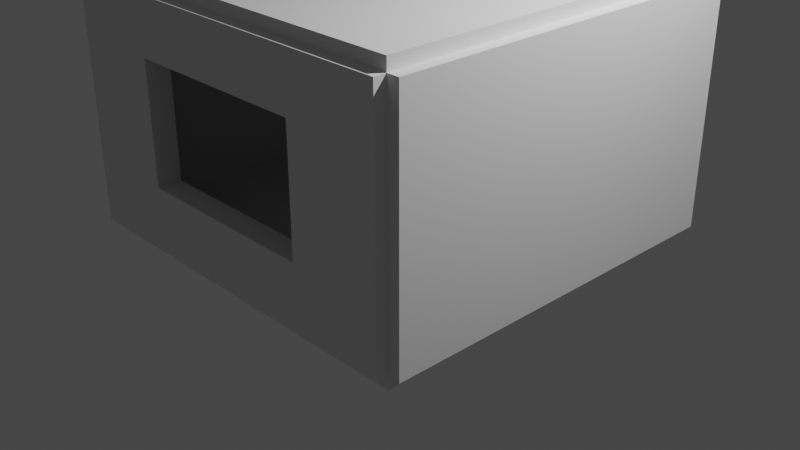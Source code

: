 # Source: Room.blend  (saved by Blender 2.90.8; exported with 4.5.12 LTS)
import bpy
from mathutils import Matrix  # noqa: F401  (used for matrix-valued properties, if any)

bpy.ops.wm.read_factory_settings(use_empty=True)
scene = bpy.context.scene
scene.name = 'Scene'

# ---- collections
col_collection = bpy.data.collections.new('Collection'); scene.collection.children.link(col_collection)

# ---- world
world_world = bpy.data.worlds.new('World'); scene.world = world_world
world_world.use_nodes = True; world_world.node_tree.nodes.clear()
_N = world_world.node_tree.nodes; _L = world_world.node_tree.links
n0 = _N.new('ShaderNodeOutputWorld'); n0.name = 'World Output'; n0.location = (300, 300)
n1 = _N.new('ShaderNodeBackground'); n1.name = 'Background'; n1.location = (10, 300)
n1.inputs[0].default_value = (0.05088, 0.05088, 0.05088, 1.0)
_L.new(n1.outputs[0], n0.inputs[0])
n0.is_active_output = True
world_world.color = (0.05088, 0.05088, 0.05088)
world_world.use_sun_shadow = False
world_world.sun_shadow_jitter_overblur = 0.0

# ---- cameras
cam_camera = bpy.data.cameras.new('Camera')
cam_camera.clip_end = 100.0
cam_camera.ortho_scale = 7.314

# ---- lights
light_light = bpy.data.lights.new('Light', 'POINT')
light_light.transmission_factor = 0.0
light_light.energy = 1000.0
light_light.shadow_soft_size = 0.1
light_light.shadow_maximum_resolution = 0.006
light_light.use_absolute_resolution = True

# ---- meshes
me_cube_008 = bpy.data.meshes.new('Cube.008')
me_cube_008.from_pydata([(-1.0, -1.0, -1.0), (-1.0, -1.0, 1.0), (-1.0, 1.0, -1.0), (-1.0, 1.0, 1.0), (1.0, -1.0, -1.0), (1.0, -1.0, 1.0), (1.0, 1.0, -1.0), (1.0, 1.0, 1.0)], [], [(0, 1, 3, 2), (2, 3, 7, 6), (6, 7, 5, 4), (4, 5, 1, 0), (2, 6, 4, 0), (7, 3, 1, 5)])
_uv = me_cube_008.uv_layers.new(name='UVMap')
_uv.uv.foreach_set('vector', [0.375, 0.0, 0.625, 0.0, 0.625, 0.25, 0.375, 0.25, 0.375, 0.25, 0.625, 0.25, 0.625, 0.5, 0.375, 0.5, 0.375, 0.5, 0.625, 0.5, 0.625, 0.75, 0.375, 0.75, 0.375, 0.75, 0.625, 0.75, 0.625, 1.0, 0.375, 1.0, 0.125, 0.5, 0.375, 0.5, 0.375, 0.75, 0.125, 0.75, 0.625, 0.5, 0.875, 0.5, 0.875, 0.75, 0.625, 0.75])
me_cube_008.use_remesh_fix_poles = True
me_cube_008.use_remesh_preserve_attributes = False
me_cube_008.use_mirror_vertex_groups = False
me_cube_008.update()
me_cube_009 = bpy.data.meshes.new('Cube.009')
me_cube_009.from_pydata([(-1.0, -1.0, -1.0), (-1.0, -1.0, 1.0), (-1.0, 1.0, -1.0), (-1.0, 1.0, 1.0), (1.0, -1.0, -1.0), (1.0, -1.0, 1.0), (1.0, 1.0, -1.0), (1.0, 1.0, 1.0)], [], [(0, 1, 3, 2), (2, 3, 7, 6), (6, 7, 5, 4), (4, 5, 1, 0), (2, 6, 4, 0), (7, 3, 1, 5)])
_uv = me_cube_009.uv_layers.new(name='UVMap')
_uv.uv.foreach_set('vector', [0.375, 0.0, 0.625, 0.0, 0.625, 0.25, 0.375, 0.25, 0.375, 0.25, 0.625, 0.25, 0.625, 0.5, 0.375, 0.5, 0.375, 0.5, 0.625, 0.5, 0.625, 0.75, 0.375, 0.75, 0.375, 0.75, 0.625, 0.75, 0.625, 1.0, 0.375, 1.0, 0.125, 0.5, 0.375, 0.5, 0.375, 0.75, 0.125, 0.75, 0.625, 0.5, 0.875, 0.5, 0.875, 0.75, 0.625, 0.75])
me_cube_009.use_remesh_fix_poles = True
me_cube_009.use_remesh_preserve_attributes = False
me_cube_009.use_mirror_vertex_groups = False
me_cube_009.update()
me_cube_010 = bpy.data.meshes.new('Cube.010')
me_cube_010.from_pydata([(-1.0, -1.0, -1.0), (-1.0, -1.0, 1.0), (-1.0, 1.0, -1.0), (-1.0, 1.0, 1.0), (1.0, -1.0, -1.0), (1.0, -1.0, 1.0), (1.0, 1.0, -1.0), (1.0, 1.0, 1.0)], [], [(0, 1, 3, 2), (2, 3, 7, 6), (6, 7, 5, 4), (4, 5, 1, 0), (2, 6, 4, 0), (7, 3, 1, 5)])
_uv = me_cube_010.uv_layers.new(name='UVMap')
_uv.uv.foreach_set('vector', [0.375, 0.0, 0.625, 0.0, 0.625, 0.25, 0.375, 0.25, 0.375, 0.25, 0.625, 0.25, 0.625, 0.5, 0.375, 0.5, 0.375, 0.5, 0.625, 0.5, 0.625, 0.75, 0.375, 0.75, 0.375, 0.75, 0.625, 0.75, 0.625, 1.0, 0.375, 1.0, 0.125, 0.5, 0.375, 0.5, 0.375, 0.75, 0.125, 0.75, 0.625, 0.5, 0.875, 0.5, 0.875, 0.75, 0.625, 0.75])
me_cube_010.use_remesh_fix_poles = True
me_cube_010.use_remesh_preserve_attributes = False
me_cube_010.use_mirror_vertex_groups = False
me_cube_010.update()
me_cube_011 = bpy.data.meshes.new('Cube.011')
me_cube_011.from_pydata([(-1.0, -1.0, -1.0), (-1.0, -1.0, 1.0), (-1.0, 1.0, -1.0), (-1.0, 1.0, 1.0), (1.0, -1.0, -1.0), (1.0, -1.0, 1.0), (1.0, 1.0, -1.0), (1.0, 1.0, 1.0), (1.0, 0.5, -0.46), (-1.0, 0.5, -0.46), (1.0, -0.5, 0.54), (-1.0, -0.5, 0.54), (1.0, 0.5, 0.5), (1.0, 0.5, 0.54), (-1.0, 0.5, 0.54), (1.0, -0.5, -0.46), (-1.0, -0.5, -0.46), (-1.0, -0.5, 0.5)], [], [(0, 1, 17, 16, 9, 2), (2, 3, 7, 6), (6, 7, 12, 8, 15, 4), (4, 5, 1, 0), (2, 6, 4, 0), (7, 3, 1, 5), (15, 16, 17, 11, 10), (9, 8, 12, 13, 14), (4, 15, 10, 13, 12, 7, 5), (2, 9, 14, 11, 17, 1, 3), (8, 9, 16, 15), (10, 11, 14, 13)])
_uv = me_cube_011.uv_layers.new(name='UVMap')
_uv.uv.foreach_set('vector', [0.375, 0.0, 0.625, 0.0, 0.5625, 0.0625, 0.4425, 0.0625, 0.4425, 0.1875, 0.375, 0.25, 0.375, 0.25, 0.625, 0.25, 0.625, 0.5, 0.375, 0.5, 0.375, 0.5, 0.625, 0.5, 0.5625, 0.5625, 0.4425, 0.5625, 0.4425, 0.6875, 0.375, 0.75, 0.375, 0.75, 0.625, 0.75, 0.625, 1.0, 0.375, 1.0, 0.125, 0.5, 0.375, 0.5, 0.375, 0.75, 0.125, 0.75, 0.625, 0.5, 0.875, 0.5, 0.875, 0.75, 0.625, 0.75, 0.375, 0.6019, 0.375, 0.6332, 0.615, 0.6332, 0.625, 0.6332, 0.625, 0.6019, 0.375, 0.1168, 0.375, 0.1481, 0.615, 0.1481, 0.625, 0.1481, 0.625, 0.1168, 0.375, 0.75, 0.4425, 0.6875, 0.5675, 0.6875, 0.5675, 0.5625, 0.5625, 0.5625, 0.625, 0.5, 0.625, 0.75, 0.375, 0.25, 0.4425, 0.1875, 0.5675, 0.1875, 0.5675, 0.0625, 0.5625, 0.0625, 0.625, 0.0, 0.625, 0.25, 0.125, 0.6019, 0.125, 0.6332, 0.375, 0.6332, 0.375, 0.6019, 0.625, 0.6019, 0.625, 0.6332, 0.875, 0.6332, 0.875, 0.6019])
me_cube_011.use_remesh_fix_poles = True
me_cube_011.use_remesh_preserve_attributes = False
me_cube_011.use_mirror_vertex_groups = False
me_cube_011.update()
me_cube_012 = bpy.data.meshes.new('Cube.012')
me_cube_012.from_pydata([(-1.0, -1.0, -1.0), (-1.0, -1.0, 1.0), (-1.0, 1.0, -1.0), (-1.0, 1.0, 1.0), (1.0, -1.0, -1.0), (1.0, -1.0, 1.0), (1.0, 1.0, -1.0), (1.0, 1.0, 1.0), (1.0, 0.5, -0.46), (-1.0, 0.5, -0.46), (1.0, -0.5, 0.54), (-1.0, -0.5, 0.54), (1.0, 0.5, 0.5), (1.0, 0.5, 0.54), (-1.0, 0.5, 0.54), (1.0, -0.5, -0.46), (-1.0, -0.5, -0.46)], [], [(0, 1, 11, 16, 9, 2), (2, 3, 7, 6), (6, 7, 12, 8, 15, 4), (4, 5, 1, 0), (2, 6, 4, 0), (7, 3, 1, 5), (15, 16, 11, 10), (9, 8, 12, 13, 14), (4, 15, 10, 13, 12, 7, 5), (2, 9, 14, 11, 1, 3), (8, 9, 16, 15), (10, 11, 14, 13)])
_uv = me_cube_012.uv_layers.new(name='UVMap')
_uv.uv.foreach_set('vector', [0.375, 0.0, 0.625, 0.0, 0.5675, 0.0625, 0.4425, 0.0625, 0.4425, 0.1875, 0.375, 0.25, 0.375, 0.25, 0.625, 0.25, 0.625, 0.5, 0.375, 0.5, 0.375, 0.5, 0.625, 0.5, 0.5625, 0.5625, 0.4425, 0.5625, 0.4425, 0.6875, 0.375, 0.75, 0.375, 0.75, 0.625, 0.75, 0.625, 1.0, 0.375, 1.0, 0.125, 0.5, 0.375, 0.5, 0.375, 0.75, 0.125, 0.75, 0.625, 0.5, 0.875, 0.5, 0.875, 0.75, 0.625, 0.75, 0.375, 0.5717, 0.375, 0.6029, 0.625, 0.6029, 0.625, 0.5717, 0.375, 0.1471, 0.375, 0.1783, 0.615, 0.1783, 0.625, 0.1783, 0.625, 0.1471, 0.375, 0.75, 0.4425, 0.6875, 0.5675, 0.6875, 0.5675, 0.5625, 0.5625, 0.5625, 0.625, 0.5, 0.625, 0.75, 0.375, 0.25, 0.4425, 0.1875, 0.5675, 0.1875, 0.5675, 0.0625, 0.625, 0.0, 0.625, 0.25, 0.125, 0.5717, 0.125, 0.6029, 0.375, 0.6029, 0.375, 0.5717, 0.625, 0.5717, 0.625, 0.6029, 0.875, 0.6029, 0.875, 0.5717])
me_cube_012.use_remesh_fix_poles = True
me_cube_012.use_remesh_preserve_attributes = False
me_cube_012.use_mirror_vertex_groups = False
me_cube_012.update()
me_cube_013 = bpy.data.meshes.new('Cube.013')
me_cube_013.from_pydata([(-1.0, -1.0, -1.0), (-1.0, -1.0, 1.0), (-1.0, 1.0, -1.0), (-1.0, 1.0, 1.0), (1.0, -1.0, -1.0), (1.0, -1.0, 1.0), (1.0, 1.0, -1.0), (1.0, 1.0, 1.0)], [], [(0, 1, 3, 2), (2, 3, 7, 6), (6, 7, 5, 4), (4, 5, 1, 0), (2, 6, 4, 0), (7, 3, 1, 5)])
_uv = me_cube_013.uv_layers.new(name='UVMap')
_uv.uv.foreach_set('vector', [0.375, 0.0, 0.625, 0.0, 0.625, 0.25, 0.375, 0.25, 0.375, 0.25, 0.625, 0.25, 0.625, 0.5, 0.375, 0.5, 0.375, 0.5, 0.625, 0.5, 0.625, 0.75, 0.375, 0.75, 0.375, 0.75, 0.625, 0.75, 0.625, 1.0, 0.375, 1.0, 0.125, 0.5, 0.375, 0.5, 0.375, 0.75, 0.125, 0.75, 0.625, 0.5, 0.875, 0.5, 0.875, 0.75, 0.625, 0.75])
me_cube_013.use_remesh_fix_poles = True
me_cube_013.use_remesh_preserve_attributes = False
me_cube_013.use_mirror_vertex_groups = False
me_cube_013.update()

# ---- objects
ob_light = bpy.data.objects.new('Light', light_light)
ob_camera = bpy.data.objects.new('Camera', cam_camera)
ob_cube = bpy.data.objects.new('Cube', me_cube_008)
ob_cube_004 = bpy.data.objects.new('Cube.004', me_cube_009)
ob_cube_005 = bpy.data.objects.new('Cube.005', me_cube_010)
ob_cube_006 = bpy.data.objects.new('Cube.006', me_cube_011)
ob_cube_007 = bpy.data.objects.new('Cube.007', me_cube_012)
ob_cube_008 = bpy.data.objects.new('Cube.008', me_cube_013)

# ---- transforms, parenting, visibility, modifiers, constraints
ob_light.location = (4.076, 1.005, 5.904)
ob_light.rotation_euler = (0.6503, 0.05522, 1.866)
ob_light.lock_rotations_4d = False
ob_light.empty_display_type = 'ARROWS'
ob_light.color = (0.0, 0.0, 0.0, 0.0)
ob_light.lineart.crease_threshold = 0.0
ob_camera.location = (7.359, -6.926, 4.958)
ob_camera.rotation_euler = (1.109, 0.0, 0.8149)
ob_camera.lock_rotations_4d = False
ob_camera.empty_display_type = 'ARROWS'
ob_camera.color = (0.0, 0.0, 0.0, 0.0)
ob_camera.display_type = 'WIRE'
ob_camera.lineart.crease_threshold = 0.0
ob_cube.location = (2.0, 0.0, 1.25)
ob_cube.scale = (0.125, 2.0, 1.25)
ob_cube.lineart.crease_threshold = 0.0
ob_cube_004.location = (-2.0, 0.0, 1.25)
ob_cube_004.scale = (0.125, 2.0, 1.25)
ob_cube_004.lineart.crease_threshold = 0.0
ob_cube_005.location = (0.0, 0.0, 0.0)
ob_cube_005.rotation_euler = (0.0, 1.571, 0.0)
ob_cube_005.scale = (0.125, 2.0, 2.0)
ob_cube_005.lineart.crease_threshold = 0.0
ob_cube_006.location = (0.0, 2.0, 1.25)
ob_cube_006.rotation_euler = (0.0, 0.0, 1.571)
ob_cube_006.scale = (0.125, 2.0, 1.25)
ob_cube_006.lineart.crease_threshold = 0.0
ob_cube_007.location = (0.0, -2.0, 1.25)
ob_cube_007.rotation_euler = (0.0, 0.0, 1.571)
ob_cube_007.scale = (0.125, 2.0, 1.25)
ob_cube_007.lineart.crease_threshold = 0.0
ob_cube_008.location = (0.0, 0.0, 2.5)
ob_cube_008.rotation_euler = (0.0, 1.571, 0.0)
ob_cube_008.scale = (0.125, 2.0, 2.0)
ob_cube_008.lineart.crease_threshold = 0.0

# ---- collection membership
col_collection.objects.link(ob_light)
col_collection.objects.link(ob_camera)
col_collection.objects.link(ob_cube)
col_collection.objects.link(ob_cube_004)
col_collection.objects.link(ob_cube_005)
col_collection.objects.link(ob_cube_006)
col_collection.objects.link(ob_cube_007)
col_collection.objects.link(ob_cube_008)

# ---- scene / render settings (as saved in the file)
scene.camera = ob_camera
scene.frame_start = 1; scene.frame_end = 250; scene.frame_set(1)
scene.render.engine = 'BLENDER_EEVEE_NEXT'
scene.cycles.use_denoising = False
scene.cycles.samples = 128
scene.cycles.sampling_pattern = 'TABULATED_SOBOL'
scene.cycles.use_adaptive_sampling = False
scene.cycles.use_light_tree = False
scene.view_settings.view_transform = 'Filmic'
bpy.context.view_layer.update()
